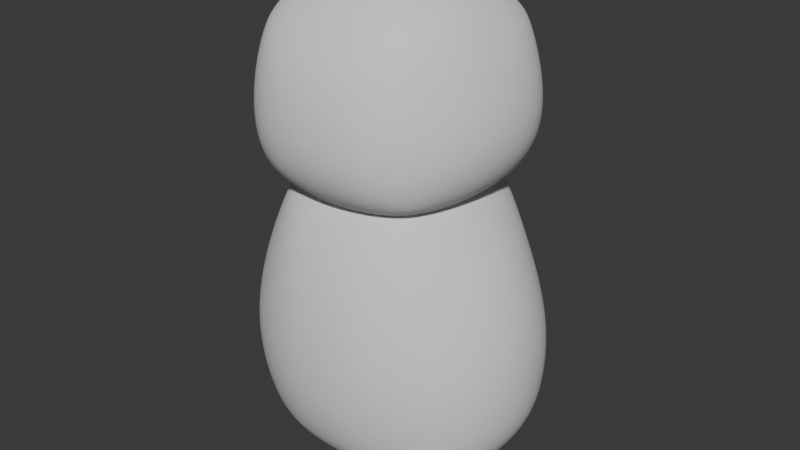 # Source: Penguin.blend  (saved by Blender 5.0.119; exported with 4.5.12 LTS)
import bpy
from mathutils import Matrix  # noqa: F401  (used for matrix-valued properties, if any)

bpy.ops.wm.read_factory_settings(use_empty=True)
scene = bpy.context.scene
scene.name = 'Scene'

# ---- collections
col_collection = bpy.data.collections.new('Collection'); scene.collection.children.link(col_collection)

# ---- world
world_world = bpy.data.worlds.new('World'); scene.world = world_world
world_world.use_nodes = True; world_world.node_tree.nodes.clear()
_N = world_world.node_tree.nodes; _L = world_world.node_tree.links
n0 = _N.new('ShaderNodeOutputWorld'); n0.name = 'World Output'; n0.location = (200, 100)
n1 = _N.new('ShaderNodeBackground'); n1.name = 'Background'; n1.location = (-200, 100)
n1.inputs[0].default_value = (0.05088, 0.05088, 0.05088, 1.0)
_L.new(n1.outputs[0], n0.inputs[0])
n0.is_active_output = True
world_world.color = (0.05088, 0.05088, 0.05088)
world_world.sun_shadow_jitter_overblur = 0.0

# ---- meshes
me_cube_002 = bpy.data.meshes.new('Cube.002')
me_cube_002.from_pydata([(-0.3681, -0.3211, -0.4693), (-0.2918, -0.3211, 0.6509), (-0.3678, 0.3212, -0.4872), (-0.2918, 0.2803, 0.6311), (-0.4264, 0.1821, -0.5318), (-0.447, 0.002301, -0.5538), (-0.4269, -0.1791, -0.5222), (-0.4293, -0.3809, -0.3113), (-0.4447, -0.415, 0.02101), (-0.3657, -0.3799, 0.4048), (-0.3328, -0.1893, 0.6951), (-0.3551, -0.01929, 0.6993), (-0.3328, 0.1486, 0.6851), (-0.3655, 0.3344, 0.4048), (-0.4447, 0.3902, 0.02101), (-0.4299, 0.3732, -0.3105), (0.0, 0.3806, -0.5429), (-0.1853, 0.3665, -0.5353), (-0.1703, 0.3233, 0.6621), (0.0, 0.3366, 0.6628), (-0.1855, -0.365, -0.5118), (0.0, -0.3802, -0.5174), (0.0, -0.3737, 0.6842), (-0.1703, -0.3631, 0.6838), (-0.5684, -0.2017, -0.3066), (-0.5891, -0.2226, 0.02101), (-0.4898, -0.2058, 0.4048), (-0.6075, -0.001669, -0.3057), (-0.6335, -0.007681, 0.02101), (-0.5329, -0.01608, 0.4048), (-0.5685, 0.197, -0.3063), (-0.589, 0.2047, 0.02101), (-0.4896, 0.1692, 0.4048), (-0.1983, 0.4792, -0.3077), (-0.2064, 0.506, 0.02101), (-0.1837, 0.4374, 0.4048), (0.0, 0.5005, -0.3046), (0.0, 0.5303, 0.02101), (0.0, 0.4607, 0.4048), (0.0, -0.512, -0.3046), (0.0, -0.5614, 0.02101), (0.0, -0.5108, 0.4048), (-0.1987, -0.4892, -0.3081), (-0.2062, -0.5367, 0.02101), (-0.1836, -0.4893, 0.4048), (-0.1903, 0.1911, -0.6279), (0.0, 0.1981, -0.6463), (-0.1933, 0.003808, -0.6561), (0.0, 0.003181, -0.6748), (-0.1903, -0.1852, -0.617), (0.0, -0.1933, -0.6347), (0.0, 0.1648, 0.777), (-0.1736, 0.1577, 0.7691), (0.0, -0.0177, 0.8018), (-0.1771, -0.0195, 0.7905), (0.0, -0.2019, 0.7876), (-0.1736, -0.1983, 0.7798), (-0.399, 0.264, -0.5089), (-0.4415, 0.09339, -0.5486), (-0.4418, -0.08925, -0.5438), (-0.3996, -0.2625, -0.4945), (-0.4001, -0.3493, -0.434), (-0.4454, -0.4053, -0.156), (-0.413, -0.4048, 0.2156), (-0.3215, -0.3483, 0.5633), (-0.3112, -0.2665, 0.6793), (-0.3489, -0.1053, 0.7), (-0.3489, 0.06566, 0.6956), (-0.3112, 0.2263, 0.6626), (-0.3214, 0.304, 0.5633), (-0.4128, 0.3675, 0.2156), (-0.4457, 0.3905, -0.1557), (-0.4004, 0.3466, -0.4335), (-0.09047, 0.377, -0.5407), (-0.289, 0.3447, -0.5142), (-0.2417, 0.3029, 0.6522), (-0.0879, 0.3332, 0.6641), (-0.2895, -0.3438, -0.4936), (-0.09051, -0.3758, -0.5158), (-0.0879, -0.372, 0.6855), (-0.2417, -0.3429, 0.6741), (-0.5901, -0.2157, -0.1554), (-0.5534, -0.2175, 0.2156), (-0.5979, -0.1024, -0.3059), (-0.6226, -0.116, 0.02101), (-0.5221, -0.1111, 0.4048), (-0.6326, -0.004269, -0.1554), (-0.5991, -0.01208, 0.2156), (-0.5979, 0.09869, -0.3058), (-0.6226, 0.1001, 0.02101), (-0.522, 0.07768, 0.4048), (-0.5902, 0.2055, -0.1554), (-0.5533, 0.1895, 0.2156), (-0.5146, -0.2968, -0.3087), (-0.5308, -0.3242, 0.02101), (-0.437, -0.2975, 0.4048), (-0.4125, -0.1947, 0.5633), (-0.4467, -0.01834, 0.5633), (-0.4124, 0.1545, 0.5633), (-0.4368, 0.2566, 0.4048), (-0.5308, 0.3032, 0.02101), (-0.515, 0.2907, -0.308), (-0.516, 0.1872, -0.4286), (-0.5483, 0.000553, -0.4272), (-0.5159, -0.1875, -0.4289), (-0.2058, 0.505, -0.1554), (-0.1971, 0.4803, 0.2156), (-0.0951, 0.4966, -0.3053), (-0.0992, 0.5256, 0.02101), (-0.09081, 0.4555, 0.4048), (0.0, 0.5283, -0.1554), (0.0, 0.5051, 0.2156), (-0.3157, 0.4376, -0.3105), (-0.3296, 0.4599, 0.02101), (-0.2782, 0.3964, 0.4048), (-0.1739, 0.3862, 0.5633), (0.0, 0.4048, 0.5633), (0.0, 0.4505, -0.4226), (-0.1898, 0.4326, -0.4365), (0.0, -0.5484, -0.1554), (0.0, -0.5488, 0.2156), (-0.09541, -0.5075, -0.3054), (-0.09899, -0.557, 0.02101), (-0.09071, -0.5073, 0.4048), (-0.206, -0.5239, -0.1554), (-0.1968, -0.5247, 0.2156), (0.0, -0.4499, 0.5633), (-0.1739, -0.4336, 0.5633), (-0.2783, -0.446, 0.4048), (-0.3294, -0.4882, 0.02101), (-0.3157, -0.4466, -0.3111), (-0.1901, -0.4358, -0.4379), (0.0, -0.4551, -0.4227), (-0.09052, 0.1954, -0.6394), (-0.1925, 0.09752, -0.6498), (0.0, 0.1008, -0.6688), (-0.09053, 0.003651, -0.6676), (-0.1924, -0.09041, -0.6448), (0.0, -0.0949, -0.6636), (-0.09045, -0.1898, -0.628), (-0.1868, 0.2834, -0.5918), (0.0, 0.2938, -0.6067), (0.0, -0.2906, -0.5873), (-0.187, -0.2791, -0.5739), (-0.3094, -0.1798, -0.5834), (-0.3184, 0.003387, -0.6205), (-0.309, 0.1849, -0.5936), (-0.08831, 0.1621, 0.7763), (0.0, 0.07388, 0.7959), (-0.1761, 0.06934, 0.7854), (-0.08875, -0.01877, 0.7996), (0.0, -0.1103, 0.8006), (-0.1761, -0.1094, 0.7902), (-0.08831, -0.2012, 0.7869), (0.0, 0.2546, 0.736), (-0.1709, 0.2449, 0.7319), (-0.254, 0.1515, 0.7459), (-0.2652, -0.01966, 0.7644), (-0.254, -0.1924, 0.7568), (-0.1709, -0.2837, 0.7499), (0.0, -0.2902, 0.7537), (-0.6222, -0.1108, -0.1554), (-0.5878, -0.1153, 0.2156), (-0.6222, 0.1019, -0.1554), (-0.5878, 0.09012, 0.2156), (-0.4716, -0.2755, -0.431), (-0.5328, -0.3159, -0.1557), (-0.4952, -0.316, 0.2156), (-0.3735, -0.2777, 0.5633), (-0.4377, -0.107, 0.5633), (-0.4377, 0.06916, 0.5633), (-0.3735, 0.2355, 0.5633), (-0.495, 0.2837, 0.2156), (-0.5331, 0.3037, -0.1555), (-0.4718, 0.2738, -0.4306), (-0.5401, 0.09506, -0.4275), (-0.54, -0.09433, -0.4277), (-0.09833, 0.5241, -0.1554), (-0.0959, 0.5, 0.2156), (-0.299, 0.3993, -0.4378), (-0.3296, 0.4597, -0.1556), (-0.3084, 0.4351, 0.2156), (-0.2535, 0.3542, 0.5633), (-0.08833, 0.4005, 0.5633), (-0.09188, 0.4469, -0.4287), (-0.09848, -0.5439, -0.1554), (-0.09562, -0.5447, 0.2156), (-0.08833, -0.4472, 0.5633), (-0.2535, -0.4004, 0.5633), (-0.3083, -0.4768, 0.2156), (-0.3297, -0.4768, -0.1558), (-0.2991, -0.4024, -0.4391), (-0.0921, -0.4506, -0.4296), (-0.09058, 0.09947, -0.6615), (-0.0905, -0.09267, -0.6564), (-0.2968, 0.2711, -0.5619), (-0.09032, 0.2905, -0.6013), (-0.0903, -0.2865, -0.5824), (-0.2974, -0.2677, -0.5459), (-0.3159, -0.08855, -0.6093), (-0.3159, 0.09482, -0.6141), (-0.08862, 0.07183, 0.7942), (-0.08862, -0.1104, 0.7989), (-0.08797, 0.2515, 0.7365), (-0.2448, 0.2334, 0.7142), (-0.2619, 0.06652, 0.7599), (-0.2619, -0.1068, 0.7647), (-0.2448, -0.2727, 0.7324), (-0.08797, -0.289, 0.7542)], [], [(24, 81, 161, 83), (81, 25, 84, 161), (161, 84, 28, 86), (83, 161, 86, 27), (25, 82, 162, 84), (82, 26, 85, 162), (162, 85, 29, 87), (84, 162, 87, 28), (27, 86, 163, 88), (86, 28, 89, 163), (163, 89, 31, 91), (88, 163, 91, 30), (28, 87, 164, 89), (87, 29, 90, 164), (164, 90, 32, 92), (89, 164, 92, 31), (0, 61, 165, 60), (61, 7, 93, 165), (165, 93, 24, 104), (60, 165, 104, 6), (7, 62, 166, 93), (62, 8, 94, 166), (166, 94, 25, 81), (93, 166, 81, 24), (8, 63, 167, 94), (63, 9, 95, 167), (167, 95, 26, 82), (94, 167, 82, 25), (9, 64, 168, 95), (64, 1, 65, 168), (168, 65, 10, 96), (95, 168, 96, 26), (26, 96, 169, 85), (96, 10, 66, 169), (169, 66, 11, 97), (85, 169, 97, 29), (29, 97, 170, 90), (97, 11, 67, 170), (170, 67, 12, 98), (90, 170, 98, 32), (32, 98, 171, 99), (98, 12, 68, 171), (171, 68, 3, 69), (99, 171, 69, 13), (31, 92, 172, 100), (92, 32, 99, 172), (172, 99, 13, 70), (100, 172, 70, 14), (30, 91, 173, 101), (91, 31, 100, 173), (173, 100, 14, 71), (101, 173, 71, 15), (4, 102, 174, 57), (102, 30, 101, 174), (174, 101, 15, 72), (57, 174, 72, 2), (5, 103, 175, 58), (103, 27, 88, 175), (175, 88, 30, 102), (58, 175, 102, 4), (6, 104, 176, 59), (104, 24, 83, 176), (176, 83, 27, 103), (59, 176, 103, 5), (33, 105, 177, 107), (105, 34, 108, 177), (177, 108, 37, 110), (107, 177, 110, 36), (34, 106, 178, 108), (106, 35, 109, 178), (178, 109, 38, 111), (108, 178, 111, 37), (2, 72, 179, 74), (72, 15, 112, 179), (179, 112, 33, 118), (74, 179, 118, 17), (15, 71, 180, 112), (71, 14, 113, 180), (180, 113, 34, 105), (112, 180, 105, 33), (14, 70, 181, 113), (70, 13, 114, 181), (181, 114, 35, 106), (113, 181, 106, 34), (13, 69, 182, 114), (69, 3, 75, 182), (182, 75, 18, 115), (114, 182, 115, 35), (35, 115, 183, 109), (115, 18, 76, 183), (183, 76, 19, 116), (109, 183, 116, 38), (17, 118, 184, 73), (118, 33, 107, 184), (184, 107, 36, 117), (73, 184, 117, 16), (39, 119, 185, 121), (119, 40, 122, 185), (185, 122, 43, 124), (121, 185, 124, 42), (40, 120, 186, 122), (120, 41, 123, 186), (186, 123, 44, 125), (122, 186, 125, 43), (41, 126, 187, 123), (126, 22, 79, 187), (187, 79, 23, 127), (123, 187, 127, 44), (44, 127, 188, 128), (127, 23, 80, 188), (188, 80, 1, 64), (128, 188, 64, 9), (43, 125, 189, 129), (125, 44, 128, 189), (189, 128, 9, 63), (129, 189, 63, 8), (42, 124, 190, 130), (124, 43, 129, 190), (190, 129, 8, 62), (130, 190, 62, 7), (20, 131, 191, 77), (131, 42, 130, 191), (191, 130, 7, 61), (77, 191, 61, 0), (21, 132, 192, 78), (132, 39, 121, 192), (192, 121, 42, 131), (78, 192, 131, 20), (45, 133, 193, 134), (133, 46, 135, 193), (193, 135, 48, 136), (134, 193, 136, 47), (47, 136, 194, 137), (136, 48, 138, 194), (194, 138, 50, 139), (137, 194, 139, 49), (2, 74, 195, 57), (74, 17, 140, 195), (195, 140, 45, 146), (57, 195, 146, 4), (17, 73, 196, 140), (73, 16, 141, 196), (196, 141, 46, 133), (140, 196, 133, 45), (49, 139, 197, 143), (139, 50, 142, 197), (197, 142, 21, 78), (143, 197, 78, 20), (6, 144, 198, 60), (144, 49, 143, 198), (198, 143, 20, 77), (60, 198, 77, 0), (5, 145, 199, 59), (145, 47, 137, 199), (199, 137, 49, 144), (59, 199, 144, 6), (4, 146, 200, 58), (146, 45, 134, 200), (200, 134, 47, 145), (58, 200, 145, 5), (51, 147, 201, 148), (147, 52, 149, 201), (201, 149, 54, 150), (148, 201, 150, 53), (53, 150, 202, 151), (150, 54, 152, 202), (202, 152, 56, 153), (151, 202, 153, 55), (19, 76, 203, 154), (76, 18, 155, 203), (203, 155, 52, 147), (154, 203, 147, 51), (18, 75, 204, 155), (75, 3, 68, 204), (204, 68, 12, 156), (155, 204, 156, 52), (52, 156, 205, 149), (156, 12, 67, 205), (205, 67, 11, 157), (149, 205, 157, 54), (54, 157, 206, 152), (157, 11, 66, 206), (206, 66, 10, 158), (152, 206, 158, 56), (56, 158, 207, 159), (158, 10, 65, 207), (207, 65, 1, 80), (159, 207, 80, 23), (55, 153, 208, 160), (153, 56, 159, 208), (208, 159, 23, 79), (160, 208, 79, 22)])
me_cube_002.polygons.foreach_set('use_smooth', [True] * 192)
_uv = me_cube_002.uv_layers.new(name='UVMap')
_uv.uv.foreach_set('vector', [0.4375, 0.0625, 0.4688, 0.0625, 0.4688, 0.09375, 0.4375, 0.09375, 0.4688, 0.0625, 0.5, 0.0625, 0.5, 0.09375, 0.4688, 0.09375, 0.4688, 0.09375, 0.5, 0.09375, 0.5, 0.125, 0.4688, 0.125, 0.4375, 0.09375, 0.4688, 0.09375, 0.4688, 0.125, 0.4375, 0.125, 0.5, 0.0625, 0.5313, 0.0625, 0.5313, 0.09375, 0.5, 0.09375, 0.5313, 0.0625, 0.5625, 0.0625, 0.5625, 0.09375, 0.5313, 0.09375, 0.5313, 0.09375, 0.5625, 0.09375, 0.5625, 0.125, 0.5313, 0.125, 0.5, 0.09375, 0.5313, 0.09375, 0.5313, 0.125, 0.5, 0.125, 0.4375, 0.125, 0.4688, 0.125, 0.4688, 0.1563, 0.4375, 0.1563, 0.4688, 0.125, 0.5, 0.125, 0.5, 0.1563, 0.4688, 0.1563, 0.4688, 0.1563, 0.5, 0.1563, 0.5, 0.1875, 0.4688, 0.1875, 0.4375, 0.1563, 0.4688, 0.1563, 0.4688, 0.1875, 0.4375, 0.1875, 0.5, 0.125, 0.5313, 0.125, 0.5313, 0.1563, 0.5, 0.1563, 0.5313, 0.125, 0.5625, 0.125, 0.5625, 0.1563, 0.5313, 0.1563, 0.5313, 0.1563, 0.5625, 0.1563, 0.5625, 0.1875, 0.5313, 0.1875, 0.5, 0.1563, 0.5313, 0.1563, 0.5313, 0.1875, 0.5, 0.1875, 0.375, 0.0, 0.4063, 0.0, 0.4063, 0.03125, 0.375, 0.03125, 0.4063, 0.0, 0.4375, 0.0, 0.4375, 0.03125, 0.4063, 0.03125, 0.4063, 0.03125, 0.4375, 0.03125, 0.4375, 0.0625, 0.4063, 0.0625, 0.375, 0.03125, 0.4063, 0.03125, 0.4063, 0.0625, 0.375, 0.0625, 0.4375, 0.0, 0.4688, 0.0, 0.4688, 0.03125, 0.4375, 0.03125, 0.4688, 0.0, 0.5, 0.0, 0.5, 0.03125, 0.4688, 0.03125, 0.4688, 0.03125, 0.5, 0.03125, 0.5, 0.0625, 0.4688, 0.0625, 0.4375, 0.03125, 0.4688, 0.03125, 0.4688, 0.0625, 0.4375, 0.0625, 0.5, 0.0, 0.5313, 0.0, 0.5313, 0.03125, 0.5, 0.03125, 0.5313, 0.0, 0.5625, 0.0, 0.5625, 0.03125, 0.5313, 0.03125, 0.5313, 0.03125, 0.5625, 0.03125, 0.5625, 0.0625, 0.5313, 0.0625, 0.5, 0.03125, 0.5313, 0.03125, 0.5313, 0.0625, 0.5, 0.0625, 0.5625, 0.0, 0.5938, 0.0, 0.5938, 0.03125, 0.5625, 0.03125, 0.5938, 0.0, 0.625, 0.0, 0.625, 0.03125, 0.5938, 0.03125, 0.5938, 0.03125, 0.625, 0.03125, 0.625, 0.0625, 0.5938, 0.0625, 0.5625, 0.03125, 0.5938, 0.03125, 0.5938, 0.0625, 0.5625, 0.0625, 0.5625, 0.0625, 0.5938, 0.0625, 0.5938, 0.09375, 0.5625, 0.09375, 0.5938, 0.0625, 0.625, 0.0625, 0.625, 0.09375, 0.5938, 0.09375, 0.5938, 0.09375, 0.625, 0.09375, 0.625, 0.125, 0.5938, 0.125, 0.5625, 0.09375, 0.5938, 0.09375, 0.5938, 0.125, 0.5625, 0.125, 0.5625, 0.125, 0.5938, 0.125, 0.5938, 0.1563, 0.5625, 0.1563, 0.5938, 0.125, 0.625, 0.125, 0.625, 0.1563, 0.5938, 0.1563, 0.5938, 0.1563, 0.625, 0.1563, 0.625, 0.1875, 0.5938, 0.1875, 0.5625, 0.1563, 0.5938, 0.1563, 0.5938, 0.1875, 0.5625, 0.1875, 0.5625, 0.1875, 0.5938, 0.1875, 0.5938, 0.2188, 0.5625, 0.2188, 0.5938, 0.1875, 0.625, 0.1875, 0.625, 0.2188, 0.5938, 0.2188, 0.5938, 0.2188, 0.625, 0.2188, 0.625, 0.25, 0.5938, 0.25, 0.5625, 0.2188, 0.5938, 0.2188, 0.5938, 0.25, 0.5625, 0.25, 0.5, 0.1875, 0.5313, 0.1875, 0.5313, 0.2188, 0.5, 0.2188, 0.5313, 0.1875, 0.5625, 0.1875, 0.5625, 0.2188, 0.5313, 0.2188, 0.5313, 0.2188, 0.5625, 0.2188, 0.5625, 0.25, 0.5313, 0.25, 0.5, 0.2188, 0.5313, 0.2188, 0.5313, 0.25, 0.5, 0.25, 0.4375, 0.1875, 0.4688, 0.1875, 0.4688, 0.2188, 0.4375, 0.2188, 0.4688, 0.1875, 0.5, 0.1875, 0.5, 0.2188, 0.4688, 0.2188, 0.4688, 0.2188, 0.5, 0.2188, 0.5, 0.25, 0.4688, 0.25, 0.4375, 0.2188, 0.4688, 0.2188, 0.4688, 0.25, 0.4375, 0.25, 0.375, 0.1875, 0.4063, 0.1875, 0.4063, 0.2188, 0.375, 0.2188, 0.4063, 0.1875, 0.4375, 0.1875, 0.4375, 0.2188, 0.4063, 0.2188, 0.4063, 0.2188, 0.4375, 0.2188, 0.4375, 0.25, 0.4063, 0.25, 0.375, 0.2188, 0.4063, 0.2188, 0.4063, 0.25, 0.375, 0.25, 0.375, 0.125, 0.4063, 0.125, 0.4063, 0.1563, 0.375, 0.1563, 0.4063, 0.125, 0.4375, 0.125, 0.4375, 0.1563, 0.4063, 0.1563, 0.4063, 0.1563, 0.4375, 0.1563, 0.4375, 0.1875, 0.4063, 0.1875, 0.375, 0.1563, 0.4063, 0.1563, 0.4063, 0.1875, 0.375, 0.1875, 0.375, 0.0625, 0.4063, 0.0625, 0.4063, 0.09375, 0.375, 0.09375, 0.4063, 0.0625, 0.4375, 0.0625, 0.4375, 0.09375, 0.4063, 0.09375, 0.4063, 0.09375, 0.4375, 0.09375, 0.4375, 0.125, 0.4063, 0.125, 0.375, 0.09375, 0.4063, 0.09375, 0.4063, 0.125, 0.375, 0.125, 0.4375, 0.3125, 0.4688, 0.3125, 0.4688, 0.3438, 0.4375, 0.3438, 0.4688, 0.3125, 0.5, 0.3125, 0.5, 0.3438, 0.4688, 0.3438, 0.4688, 0.3438, 0.5, 0.3438, 0.5, 0.375, 0.4688, 0.375, 0.4375, 0.3438, 0.4688, 0.3438, 0.4688, 0.375, 0.4375, 0.375, 0.5, 0.3125, 0.5313, 0.3125, 0.5313, 0.3438, 0.5, 0.3438, 0.5313, 0.3125, 0.5625, 0.3125, 0.5625, 0.3438, 0.5313, 0.3438, 0.5313, 0.3438, 0.5625, 0.3438, 0.5625, 0.375, 0.5313, 0.375, 0.5, 0.3438, 0.5313, 0.3438, 0.5313, 0.375, 0.5, 0.375, 0.375, 0.25, 0.4063, 0.25, 0.4063, 0.2813, 0.375, 0.2813, 0.4063, 0.25, 0.4375, 0.25, 0.4375, 0.2813, 0.4063, 0.2813, 0.4063, 0.2813, 0.4375, 0.2813, 0.4375, 0.3125, 0.4063, 0.3125, 0.375, 0.2813, 0.4063, 0.2813, 0.4063, 0.3125, 0.375, 0.3125, 0.4375, 0.25, 0.4688, 0.25, 0.4688, 0.2813, 0.4375, 0.2813, 0.4688, 0.25, 0.5, 0.25, 0.5, 0.2813, 0.4688, 0.2813, 0.4688, 0.2813, 0.5, 0.2813, 0.5, 0.3125, 0.4688, 0.3125, 0.4375, 0.2813, 0.4688, 0.2813, 0.4688, 0.3125, 0.4375, 0.3125, 0.5, 0.25, 0.5313, 0.25, 0.5313, 0.2813, 0.5, 0.2813, 0.5313, 0.25, 0.5625, 0.25, 0.5625, 0.2813, 0.5313, 0.2813, 0.5313, 0.2813, 0.5625, 0.2813, 0.5625, 0.3125, 0.5313, 0.3125, 0.5, 0.2813, 0.5313, 0.2813, 0.5313, 0.3125, 0.5, 0.3125, 0.5625, 0.25, 0.5938, 0.25, 0.5938, 0.2813, 0.5625, 0.2813, 0.5938, 0.25, 0.625, 0.25, 0.625, 0.2813, 0.5938, 0.2813, 0.5938, 0.2813, 0.625, 0.2813, 0.625, 0.3125, 0.5938, 0.3125, 0.5625, 0.2813, 0.5938, 0.2813, 0.5938, 0.3125, 0.5625, 0.3125, 0.5625, 0.3125, 0.5938, 0.3125, 0.5938, 0.3438, 0.5625, 0.3438, 0.5938, 0.3125, 0.625, 0.3125, 0.625, 0.3438, 0.5938, 0.3438, 0.5938, 0.3438, 0.625, 0.3438, 0.625, 0.375, 0.5938, 0.375, 0.5625, 0.3438, 0.5938, 0.3438, 0.5938, 0.375, 0.5625, 0.375, 0.375, 0.3125, 0.4063, 0.3125, 0.4063, 0.3438, 0.375, 0.3438, 0.4063, 0.3125, 0.4375, 0.3125, 0.4375, 0.3438, 0.4063, 0.3438, 0.4063, 0.3438, 0.4375, 0.3438, 0.4375, 0.375, 0.4063, 0.375, 0.375, 0.3438, 0.4063, 0.3438, 0.4063, 0.375, 0.375, 0.375, 0.4375, 0.875, 0.4688, 0.875, 0.4688, 0.9063, 0.4375, 0.9063, 0.4688, 0.875, 0.5, 0.875, 0.5, 0.9063, 0.4688, 0.9063, 0.4688, 0.9063, 0.5, 0.9063, 0.5, 0.9375, 0.4688, 0.9375, 0.4375, 0.9063, 0.4688, 0.9063, 0.4688, 0.9375, 0.4375, 0.9375, 0.5, 0.875, 0.5313, 0.875, 0.5313, 0.9063, 0.5, 0.9063, 0.5313, 0.875, 0.5625, 0.875, 0.5625, 0.9063, 0.5313, 0.9063, 0.5313, 0.9063, 0.5625, 0.9063, 0.5625, 0.9375, 0.5313, 0.9375, 0.5, 0.9063, 0.5313, 0.9063, 0.5313, 0.9375, 0.5, 0.9375, 0.5625, 0.875, 0.5938, 0.875, 0.5938, 0.9063, 0.5625, 0.9063, 0.5938, 0.875, 0.625, 0.875, 0.625, 0.9063, 0.5938, 0.9063, 0.5938, 0.9063, 0.625, 0.9063, 0.625, 0.9375, 0.5938, 0.9375, 0.5625, 0.9063, 0.5938, 0.9063, 0.5938, 0.9375, 0.5625, 0.9375, 0.5625, 0.9375, 0.5938, 0.9375, 0.5938, 0.9688, 0.5625, 0.9688, 0.5938, 0.9375, 0.625, 0.9375, 0.625, 0.9688, 0.5938, 0.9688, 0.5938, 0.9688, 0.625, 0.9688, 0.625, 1.0, 0.5938, 1.0, 0.5625, 0.9688, 0.5938, 0.9688, 0.5938, 1.0, 0.5625, 1.0, 0.5, 0.9375, 0.5313, 0.9375, 0.5313, 0.9688, 0.5, 0.9688, 0.5313, 0.9375, 0.5625, 0.9375, 0.5625, 0.9688, 0.5313, 0.9688, 0.5313, 0.9688, 0.5625, 0.9688, 0.5625, 1.0, 0.5313, 1.0, 0.5, 0.9688, 0.5313, 0.9688, 0.5313, 1.0, 0.5, 1.0, 0.4375, 0.9375, 0.4688, 0.9375, 0.4688, 0.9688, 0.4375, 0.9688, 0.4688, 0.9375, 0.5, 0.9375, 0.5, 0.9688, 0.4688, 0.9688, 0.4688, 0.9688, 0.5, 0.9688, 0.5, 1.0, 0.4688, 1.0, 0.4375, 0.9688, 0.4688, 0.9688, 0.4688, 1.0, 0.4375, 1.0, 0.375, 0.9375, 0.4063, 0.9375, 0.4063, 0.9688, 0.375, 0.9688, 0.4063, 0.9375, 0.4375, 0.9375, 0.4375, 0.9688, 0.4063, 0.9688, 0.4063, 0.9688, 0.4375, 0.9688, 0.4375, 1.0, 0.4063, 1.0, 0.375, 0.9688, 0.4063, 0.9688, 0.4063, 1.0, 0.375, 1.0, 0.375, 0.875, 0.4063, 0.875, 0.4063, 0.9063, 0.375, 0.9063, 0.4063, 0.875, 0.4375, 0.875, 0.4375, 0.9063, 0.4063, 0.9063, 0.4063, 0.9063, 0.4375, 0.9063, 0.4375, 0.9375, 0.4063, 0.9375, 0.375, 0.9063, 0.4063, 0.9063, 0.4063, 0.9375, 0.375, 0.9375, 0.1875, 0.5625, 0.2188, 0.5625, 0.2188, 0.5937, 0.1875, 0.5938, 0.2188, 0.5625, 0.25, 0.5625, 0.25, 0.5938, 0.2188, 0.5937, 0.2188, 0.5937, 0.25, 0.5938, 0.25, 0.625, 0.2188, 0.625, 0.1875, 0.5938, 0.2188, 0.5937, 0.2188, 0.625, 0.1875, 0.625, 0.1875, 0.625, 0.2188, 0.625, 0.2188, 0.6562, 0.1875, 0.6562, 0.2188, 0.625, 0.25, 0.625, 0.25, 0.6563, 0.2188, 0.6562, 0.2188, 0.6562, 0.25, 0.6563, 0.25, 0.6875, 0.2188, 0.6875, 0.1875, 0.6562, 0.2188, 0.6562, 0.2188, 0.6875, 0.1875, 0.6875, 0.125, 0.5, 0.1563, 0.5, 0.1563, 0.5313, 0.125, 0.5313, 0.1563, 0.5, 0.1875, 0.5, 0.1875, 0.5313, 0.1563, 0.5313, 0.1563, 0.5313, 0.1875, 0.5313, 0.1875, 0.5625, 0.1563, 0.5625, 0.125, 0.5313, 0.1563, 0.5313, 0.1563, 0.5625, 0.125, 0.5625, 0.1875, 0.5, 0.2188, 0.5, 0.2188, 0.5313, 0.1875, 0.5313, 0.2188, 0.5, 0.25, 0.5, 0.25, 0.5313, 0.2188, 0.5313, 0.2188, 0.5313, 0.25, 0.5313, 0.25, 0.5625, 0.2188, 0.5625, 0.1875, 0.5313, 0.2188, 0.5313, 0.2188, 0.5625, 0.1875, 0.5625, 0.1875, 0.6875, 0.2188, 0.6875, 0.2188, 0.7188, 0.1875, 0.7188, 0.2188, 0.6875, 0.25, 0.6875, 0.25, 0.7188, 0.2188, 0.7188, 0.2188, 0.7188, 0.25, 0.7188, 0.25, 0.75, 0.2188, 0.75, 0.1875, 0.7188, 0.2188, 0.7188, 0.2188, 0.75, 0.1875, 0.75, 0.125, 0.6875, 0.1563, 0.6875, 0.1563, 0.7188, 0.125, 0.7188, 0.1563, 0.6875, 0.1875, 0.6875, 0.1875, 0.7188, 0.1563, 0.7188, 0.1563, 0.7188, 0.1875, 0.7188, 0.1875, 0.75, 0.1563, 0.75, 0.125, 0.7188, 0.1563, 0.7188, 0.1563, 0.75, 0.125, 0.75, 0.125, 0.625, 0.1563, 0.625, 0.1563, 0.6563, 0.125, 0.6563, 0.1563, 0.625, 0.1875, 0.625, 0.1875, 0.6562, 0.1563, 0.6563, 0.1563, 0.6563, 0.1875, 0.6562, 0.1875, 0.6875, 0.1563, 0.6875, 0.125, 0.6563, 0.1563, 0.6563, 0.1563, 0.6875, 0.125, 0.6875, 0.125, 0.5625, 0.1563, 0.5625, 0.1563, 0.5938, 0.125, 0.5938, 0.1563, 0.5625, 0.1875, 0.5625, 0.1875, 0.5938, 0.1563, 0.5938, 0.1563, 0.5938, 0.1875, 0.5938, 0.1875, 0.625, 0.1563, 0.625, 0.125, 0.5938, 0.1563, 0.5938, 0.1563, 0.625, 0.125, 0.625, 0.75, 0.5625, 0.7813, 0.5625, 0.7813, 0.5938, 0.75, 0.5938, 0.7813, 0.5625, 0.8125, 0.5625, 0.8125, 0.5938, 0.7813, 0.5938, 0.7813, 0.5938, 0.8125, 0.5938, 0.8125, 0.625, 0.7813, 0.625, 0.75, 0.5938, 0.7813, 0.5938, 0.7813, 0.625, 0.75, 0.625, 0.75, 0.625, 0.7813, 0.625, 0.7813, 0.6562, 0.75, 0.6563, 0.7813, 0.625, 0.8125, 0.625, 0.8125, 0.6562, 0.7813, 0.6562, 0.7813, 0.6562, 0.8125, 0.6562, 0.8125, 0.6875, 0.7813, 0.6875, 0.75, 0.6563, 0.7813, 0.6562, 0.7813, 0.6875, 0.75, 0.6875, 0.75, 0.5, 0.7813, 0.5, 0.7813, 0.5313, 0.75, 0.5313, 0.7813, 0.5, 0.8125, 0.5, 0.8125, 0.5313, 0.7813, 0.5313, 0.7813, 0.5313, 0.8125, 0.5313, 0.8125, 0.5625, 0.7813, 0.5625, 0.75, 0.5313, 0.7813, 0.5313, 0.7813, 0.5625, 0.75, 0.5625, 0.8125, 0.5, 0.8438, 0.5, 0.8438, 0.5313, 0.8125, 0.5313, 0.8438, 0.5, 0.875, 0.5, 0.875, 0.5313, 0.8438, 0.5313, 0.8438, 0.5313, 0.875, 0.5313, 0.875, 0.5625, 0.8438, 0.5625, 0.8125, 0.5313, 0.8438, 0.5313, 0.8438, 0.5625, 0.8125, 0.5625, 0.8125, 0.5625, 0.8438, 0.5625, 0.8438, 0.5938, 0.8125, 0.5938, 0.8438, 0.5625, 0.875, 0.5625, 0.875, 0.5938, 0.8438, 0.5938, 0.8438, 0.5938, 0.875, 0.5938, 0.875, 0.625, 0.8438, 0.625, 0.8125, 0.5938, 0.8438, 0.5938, 0.8438, 0.625, 0.8125, 0.625, 0.8125, 0.625, 0.8438, 0.625, 0.8438, 0.6563, 0.8125, 0.6562, 0.8438, 0.625, 0.875, 0.625, 0.875, 0.6563, 0.8438, 0.6563, 0.8438, 0.6563, 0.875, 0.6563, 0.875, 0.6875, 0.8438, 0.6875, 0.8125, 0.6562, 0.8438, 0.6563, 0.8438, 0.6875, 0.8125, 0.6875, 0.8125, 0.6875, 0.8438, 0.6875, 0.8438, 0.7188, 0.8125, 0.7188, 0.8438, 0.6875, 0.875, 0.6875, 0.875, 0.7188, 0.8438, 0.7188, 0.8438, 0.7188, 0.875, 0.7188, 0.875, 0.75, 0.8438, 0.75, 0.8125, 0.7188, 0.8438, 0.7188, 0.8438, 0.75, 0.8125, 0.75, 0.75, 0.6875, 0.7813, 0.6875, 0.7813, 0.7188, 0.75, 0.7188, 0.7813, 0.6875, 0.8125, 0.6875, 0.8125, 0.7188, 0.7813, 0.7188, 0.7813, 0.7188, 0.8125, 0.7188, 0.8125, 0.75, 0.7813, 0.75, 0.75, 0.7188, 0.7813, 0.7188, 0.7813, 0.75, 0.75, 0.75])
me_cube_002.update()
me_cube_003 = bpy.data.meshes.new('Cube.003')
me_cube_003.from_pydata([(-0.5265, -0.5878, -0.4577), (-0.4988, -0.5583, 0.505), (-0.5275, 0.4838, -0.4349), (-0.4997, 0.4801, 0.4903), (-0.6, 0.2873, -0.4823), (-0.6299, -0.01912, -0.507), (-0.5997, -0.353, -0.4959), (-0.5891, -0.6491, -0.2857), (-0.6045, -0.6602, -0.003704), (-0.5597, -0.6273, 0.3046), (-0.5656, -0.336, 0.5749), (-0.5933, -0.01572, 0.5922), (-0.5662, 0.2857, 0.5563), (-0.5604, 0.5439, 0.3046), (-0.605, 0.573, -0.002115), (-0.5898, 0.5455, -0.2746), (0.0, 0.5607, -0.5176), (-0.3114, 0.5425, -0.4876), (-0.3047, 0.5375, 0.5458), (0.0, 0.5556, 0.5769), (-0.3111, -0.6581, -0.5046), (0.0, -0.6746, -0.5326), (0.0, -0.6391, 0.5904), (-0.3048, -0.6231, 0.5606), (-0.757, -0.3565, -0.2833), (-0.7888, -0.3579, -0.0006688), (-0.7168, -0.3494, 0.3046), (-0.8087, -0.01338, -0.2834), (-0.8447, -0.009703, 0.0001089), (-0.765, -0.0137, 0.3046), (-0.7575, 0.3033, -0.2789), (-0.7887, 0.3161, -0.0002613), (-0.7163, 0.3025, 0.3046), (-0.3174, 0.6791, -0.282), (-0.3198, 0.7205, -0.002821), (-0.3116, 0.6777, 0.3046), (0.0, 0.7123, -0.2876), (0.0, 0.7585, -0.002884), (0.0, 0.7114, 0.3046), (0.0, -0.8501, -0.2925), (0.0, -0.8827, -0.00326), (0.0, -0.8196, 0.3046), (-0.3173, -0.8132, -0.2891), (-0.3199, -0.8392, -0.00372), (-0.3117, -0.7831, 0.3046), (-0.3209, 0.2998, -0.5967), (0.0, 0.3054, -0.6414), (-0.326, -0.02041, -0.6328), (0.0, -0.01831, -0.6793), (-0.3209, -0.3672, -0.6067), (0.0, -0.3685, -0.6498), (0.0, 0.3034, 0.746), (-0.312, 0.2977, 0.6944), (0.0, -0.01126, 0.8067), (-0.3173, -0.01442, 0.7495), (0.0, -0.3477, 0.7687), (-0.3121, -0.3474, 0.7174), (-0.5642, 0.4072, -0.4583), (-0.6224, 0.1424, -0.4991), (-0.6223, -0.1888, -0.5056), (-0.5634, -0.4953, -0.4791), (-0.5592, -0.6213, -0.3928), (-0.605, -0.6612, -0.1527), (-0.5867, -0.6493, 0.1514), (-0.5285, -0.5935, 0.4405), (-0.5329, -0.4706, 0.5423), (-0.5857, -0.1795, 0.5914), (-0.5861, 0.1425, 0.5799), (-0.5335, 0.4042, 0.5237), (-0.5296, 0.5119, 0.4406), (-0.5867, 0.5652, 0.1513), (-0.6057, 0.5659, -0.1478), (-0.5602, 0.5148, -0.3737), (-0.1604, 0.5559, -0.5054), (-0.4416, 0.5147, -0.4611), (-0.4228, 0.5103, 0.5176), (-0.1603, 0.5508, 0.5657), (-0.4409, -0.626, -0.4827), (-0.1604, -0.6719, -0.5203), (-0.1603, -0.6362, 0.5798), (-0.4221, -0.5931, 0.5328), (-0.7885, -0.3583, -0.1482), (-0.7608, -0.3552, 0.1549), (-0.7962, -0.1859, -0.2835), (-0.8311, -0.1847, 1.401e-05), (-0.7529, -0.1838, 0.3046), (-0.8443, -0.01067, -0.1471), (-0.8141, -0.01125, 0.1556), (-0.7964, 0.1517, -0.2818), (-0.8311, 0.1592, 8.888e-05), (-0.7527, 0.1508, 0.3046), (-0.7887, 0.3124, -0.1468), (-0.7606, 0.312, 0.1545), (-0.6877, -0.5147, -0.2841), (-0.7128, -0.5199, -0.00225), (-0.652, -0.5004, 0.3046), (-0.6556, -0.3408, 0.443), (-0.6956, -0.01524, 0.4434), (-0.6552, 0.2914, 0.4428), (-0.6523, 0.435, 0.3046), (-0.7132, 0.4558, -0.001156), (-0.6888, 0.4362, -0.2757), (-0.6952, 0.2926, -0.3914), (-0.7375, -0.01654, -0.4055), (-0.6947, -0.3531, -0.4012), (-0.32, 0.7105, -0.1494), (-0.3167, 0.7102, 0.1515), (-0.161, 0.7033, -0.2853), (-0.1613, 0.748, -0.002876), (-0.1603, 0.7022, 0.3046), (0.0, 0.7474, -0.1502), (0.0, 0.7475, 0.1523), (-0.4635, 0.627, -0.2776), (-0.471, 0.6623, -0.002638), (-0.4457, 0.6254, 0.3046), (-0.3066, 0.6205, 0.4402), (0.0, 0.6471, 0.4414), (0.0, 0.6503, -0.4132), (-0.3132, 0.6239, -0.3963), (0.0, -0.8809, -0.1517), (0.0, -0.8636, 0.1525), (-0.161, -0.8414, -0.2908), (-0.1613, -0.8716, -0.003441), (-0.1603, -0.8105, 0.3046), (-0.32, -0.8388, -0.1524), (-0.3168, -0.8217, 0.1517), (0.0, -0.7451, 0.4414), (-0.3067, -0.7181, 0.4407), (-0.446, -0.7226, 0.3046), (-0.4711, -0.7686, -0.004036), (-0.4631, -0.7497, -0.2874), (-0.3129, -0.7541, -0.4094), (0.0, -0.7815, -0.424), (-0.1621, 0.304, -0.6241), (-0.3248, 0.1467, -0.6227), (0.0, 0.1498, -0.6693), (-0.1627, -0.01958, -0.6617), (-0.3248, -0.1951, -0.6275), (0.0, -0.1938, -0.6731), (-0.1622, -0.3697, -0.6327), (-0.3151, 0.4333, -0.5532), (0.0, 0.4442, -0.5927), (0.0, -0.5331, -0.6059), (-0.3149, -0.5257, -0.5683), (-0.4711, -0.3596, -0.5632), (-0.4872, -0.02037, -0.5825), (-0.4712, 0.2918, -0.5504), (-0.1613, 0.3019, 0.7279), (0.0, 0.1517, 0.7884), (-0.3158, 0.148, 0.7323), (-0.162, -0.01296, 0.7865), (0.0, -0.1805, 0.8028), (-0.3158, -0.1829, 0.7468), (-0.1613, -0.3494, 0.7508), (0.0, 0.4396, 0.676), (-0.3074, 0.4289, 0.6331), (-0.4487, 0.2899, 0.6388), (-0.4624, -0.01539, 0.6865), (-0.4481, -0.3405, 0.6609), (-0.3075, -0.4972, 0.6551), (0.0, -0.5039, 0.6969), (-0.8307, -0.1852, -0.1472), (-0.801, -0.1847, 0.1555), (-0.8309, 0.157, -0.1469), (-0.8009, 0.1564, 0.1553), (-0.6394, -0.5022, -0.3956), (-0.7127, -0.5208, -0.1506), (-0.6886, -0.5134, 0.153), (-0.6037, -0.4818, 0.4423), (-0.6853, -0.1812, 0.4434), (-0.6851, 0.1452, 0.4432), (-0.604, 0.4156, 0.4421), (-0.6889, 0.45, 0.1529), (-0.7136, 0.4505, -0.1471), (-0.6402, 0.4177, -0.3797), (-0.7272, 0.1458, -0.4008), (-0.727, -0.1868, -0.4052), (-0.1614, 0.7373, -0.1499), (-0.1609, 0.7372, 0.152), (-0.4496, 0.5821, -0.3826), (-0.4716, 0.6536, -0.1487), (-0.4613, 0.653, 0.1511), (-0.4301, 0.5788, 0.4394), (-0.1599, 0.6399, 0.4413), (-0.1605, 0.6433, -0.4062), (-0.1613, -0.8704, -0.1519), (-0.1609, -0.8529, 0.1522), (-0.1598, -0.7388, 0.4414), (-0.4297, -0.6708, 0.4398), (-0.4616, -0.7538, 0.1512), (-0.4715, -0.769, -0.153), (-0.4489, -0.7039, -0.3998), (-0.1605, -0.7756, -0.4173), (-0.1626, 0.1487, -0.6516), (-0.1626, -0.1953, -0.6557), (-0.4534, 0.4175, -0.5145), (-0.1612, 0.4415, -0.577), (-0.1612, -0.5328, -0.5902), (-0.4529, -0.5088, -0.5338), (-0.4832, -0.1922, -0.5791), (-0.4832, 0.1436, -0.5729), (-0.1617, 0.1504, 0.7686), (-0.1618, -0.1825, 0.7831), (-0.1608, 0.4368, 0.6608), (-0.4333, 0.4137, 0.5886), (-0.4586, 0.1444, 0.6709), (-0.4582, -0.1809, 0.6847), (-0.4326, -0.4815, 0.6102), (-0.1608, -0.5038, 0.6824)], [], [(24, 81, 161, 83), (81, 25, 84, 161), (161, 84, 28, 86), (83, 161, 86, 27), (25, 82, 162, 84), (82, 26, 85, 162), (162, 85, 29, 87), (84, 162, 87, 28), (27, 86, 163, 88), (86, 28, 89, 163), (163, 89, 31, 91), (88, 163, 91, 30), (28, 87, 164, 89), (87, 29, 90, 164), (164, 90, 32, 92), (89, 164, 92, 31), (0, 61, 165, 60), (61, 7, 93, 165), (165, 93, 24, 104), (60, 165, 104, 6), (7, 62, 166, 93), (62, 8, 94, 166), (166, 94, 25, 81), (93, 166, 81, 24), (8, 63, 167, 94), (63, 9, 95, 167), (167, 95, 26, 82), (94, 167, 82, 25), (9, 64, 168, 95), (64, 1, 65, 168), (168, 65, 10, 96), (95, 168, 96, 26), (26, 96, 169, 85), (96, 10, 66, 169), (169, 66, 11, 97), (85, 169, 97, 29), (29, 97, 170, 90), (97, 11, 67, 170), (170, 67, 12, 98), (90, 170, 98, 32), (32, 98, 171, 99), (98, 12, 68, 171), (171, 68, 3, 69), (99, 171, 69, 13), (31, 92, 172, 100), (92, 32, 99, 172), (172, 99, 13, 70), (100, 172, 70, 14), (30, 91, 173, 101), (91, 31, 100, 173), (173, 100, 14, 71), (101, 173, 71, 15), (4, 102, 174, 57), (102, 30, 101, 174), (174, 101, 15, 72), (57, 174, 72, 2), (5, 103, 175, 58), (103, 27, 88, 175), (175, 88, 30, 102), (58, 175, 102, 4), (6, 104, 176, 59), (104, 24, 83, 176), (176, 83, 27, 103), (59, 176, 103, 5), (33, 105, 177, 107), (105, 34, 108, 177), (177, 108, 37, 110), (107, 177, 110, 36), (34, 106, 178, 108), (106, 35, 109, 178), (178, 109, 38, 111), (108, 178, 111, 37), (2, 72, 179, 74), (72, 15, 112, 179), (179, 112, 33, 118), (74, 179, 118, 17), (15, 71, 180, 112), (71, 14, 113, 180), (180, 113, 34, 105), (112, 180, 105, 33), (14, 70, 181, 113), (70, 13, 114, 181), (181, 114, 35, 106), (113, 181, 106, 34), (13, 69, 182, 114), (69, 3, 75, 182), (182, 75, 18, 115), (114, 182, 115, 35), (35, 115, 183, 109), (115, 18, 76, 183), (183, 76, 19, 116), (109, 183, 116, 38), (17, 118, 184, 73), (118, 33, 107, 184), (184, 107, 36, 117), (73, 184, 117, 16), (39, 119, 185, 121), (119, 40, 122, 185), (185, 122, 43, 124), (121, 185, 124, 42), (40, 120, 186, 122), (120, 41, 123, 186), (186, 123, 44, 125), (122, 186, 125, 43), (41, 126, 187, 123), (126, 22, 79, 187), (187, 79, 23, 127), (123, 187, 127, 44), (44, 127, 188, 128), (127, 23, 80, 188), (188, 80, 1, 64), (128, 188, 64, 9), (43, 125, 189, 129), (125, 44, 128, 189), (189, 128, 9, 63), (129, 189, 63, 8), (42, 124, 190, 130), (124, 43, 129, 190), (190, 129, 8, 62), (130, 190, 62, 7), (20, 131, 191, 77), (131, 42, 130, 191), (191, 130, 7, 61), (77, 191, 61, 0), (21, 132, 192, 78), (132, 39, 121, 192), (192, 121, 42, 131), (78, 192, 131, 20), (45, 133, 193, 134), (133, 46, 135, 193), (193, 135, 48, 136), (134, 193, 136, 47), (47, 136, 194, 137), (136, 48, 138, 194), (194, 138, 50, 139), (137, 194, 139, 49), (2, 74, 195, 57), (74, 17, 140, 195), (195, 140, 45, 146), (57, 195, 146, 4), (17, 73, 196, 140), (73, 16, 141, 196), (196, 141, 46, 133), (140, 196, 133, 45), (49, 139, 197, 143), (139, 50, 142, 197), (197, 142, 21, 78), (143, 197, 78, 20), (6, 144, 198, 60), (144, 49, 143, 198), (198, 143, 20, 77), (60, 198, 77, 0), (5, 145, 199, 59), (145, 47, 137, 199), (199, 137, 49, 144), (59, 199, 144, 6), (4, 146, 200, 58), (146, 45, 134, 200), (200, 134, 47, 145), (58, 200, 145, 5), (51, 147, 201, 148), (147, 52, 149, 201), (201, 149, 54, 150), (148, 201, 150, 53), (53, 150, 202, 151), (150, 54, 152, 202), (202, 152, 56, 153), (151, 202, 153, 55), (19, 76, 203, 154), (76, 18, 155, 203), (203, 155, 52, 147), (154, 203, 147, 51), (18, 75, 204, 155), (75, 3, 68, 204), (204, 68, 12, 156), (155, 204, 156, 52), (52, 156, 205, 149), (156, 12, 67, 205), (205, 67, 11, 157), (149, 205, 157, 54), (54, 157, 206, 152), (157, 11, 66, 206), (206, 66, 10, 158), (152, 206, 158, 56), (56, 158, 207, 159), (158, 10, 65, 207), (207, 65, 1, 80), (159, 207, 80, 23), (55, 153, 208, 160), (153, 56, 159, 208), (208, 159, 23, 79), (160, 208, 79, 22)])
me_cube_003.polygons.foreach_set('use_smooth', [True] * 192)
_uv = me_cube_003.uv_layers.new(name='UVMap')
_uv.uv.foreach_set('vector', [0.4375, 0.0625, 0.4688, 0.0625, 0.4688, 0.09375, 0.4375, 0.09375, 0.4688, 0.0625, 0.5, 0.0625, 0.5, 0.09375, 0.4688, 0.09375, 0.4688, 0.09375, 0.5, 0.09375, 0.5, 0.125, 0.4688, 0.125, 0.4375, 0.09375, 0.4688, 0.09375, 0.4688, 0.125, 0.4375, 0.125, 0.5, 0.0625, 0.5313, 0.0625, 0.5313, 0.09375, 0.5, 0.09375, 0.5313, 0.0625, 0.5625, 0.0625, 0.5625, 0.09375, 0.5313, 0.09375, 0.5313, 0.09375, 0.5625, 0.09375, 0.5625, 0.125, 0.5313, 0.125, 0.5, 0.09375, 0.5313, 0.09375, 0.5313, 0.125, 0.5, 0.125, 0.4375, 0.125, 0.4688, 0.125, 0.4688, 0.1563, 0.4375, 0.1563, 0.4688, 0.125, 0.5, 0.125, 0.5, 0.1563, 0.4688, 0.1563, 0.4688, 0.1563, 0.5, 0.1563, 0.5, 0.1875, 0.4688, 0.1875, 0.4375, 0.1563, 0.4688, 0.1563, 0.4688, 0.1875, 0.4375, 0.1875, 0.5, 0.125, 0.5313, 0.125, 0.5313, 0.1563, 0.5, 0.1563, 0.5313, 0.125, 0.5625, 0.125, 0.5625, 0.1563, 0.5313, 0.1563, 0.5313, 0.1563, 0.5625, 0.1563, 0.5625, 0.1875, 0.5313, 0.1875, 0.5, 0.1563, 0.5313, 0.1563, 0.5313, 0.1875, 0.5, 0.1875, 0.375, 0.0, 0.4063, 0.0, 0.4063, 0.03125, 0.375, 0.03125, 0.4063, 0.0, 0.4375, 0.0, 0.4375, 0.03125, 0.4063, 0.03125, 0.4063, 0.03125, 0.4375, 0.03125, 0.4375, 0.0625, 0.4063, 0.0625, 0.375, 0.03125, 0.4063, 0.03125, 0.4063, 0.0625, 0.375, 0.0625, 0.4375, 0.0, 0.4688, 0.0, 0.4688, 0.03125, 0.4375, 0.03125, 0.4688, 0.0, 0.5, 0.0, 0.5, 0.03125, 0.4688, 0.03125, 0.4688, 0.03125, 0.5, 0.03125, 0.5, 0.0625, 0.4688, 0.0625, 0.4375, 0.03125, 0.4688, 0.03125, 0.4688, 0.0625, 0.4375, 0.0625, 0.5, 0.0, 0.5313, 0.0, 0.5313, 0.03125, 0.5, 0.03125, 0.5313, 0.0, 0.5625, 0.0, 0.5625, 0.03125, 0.5313, 0.03125, 0.5313, 0.03125, 0.5625, 0.03125, 0.5625, 0.0625, 0.5313, 0.0625, 0.5, 0.03125, 0.5313, 0.03125, 0.5313, 0.0625, 0.5, 0.0625, 0.5625, 0.0, 0.5938, 0.0, 0.5938, 0.03125, 0.5625, 0.03125, 0.5938, 0.0, 0.625, 0.0, 0.625, 0.03125, 0.5938, 0.03125, 0.5938, 0.03125, 0.625, 0.03125, 0.625, 0.0625, 0.5938, 0.0625, 0.5625, 0.03125, 0.5938, 0.03125, 0.5938, 0.0625, 0.5625, 0.0625, 0.5625, 0.0625, 0.5938, 0.0625, 0.5938, 0.09375, 0.5625, 0.09375, 0.5938, 0.0625, 0.625, 0.0625, 0.625, 0.09375, 0.5938, 0.09375, 0.5938, 0.09375, 0.625, 0.09375, 0.625, 0.125, 0.5938, 0.125, 0.5625, 0.09375, 0.5938, 0.09375, 0.5938, 0.125, 0.5625, 0.125, 0.5625, 0.125, 0.5938, 0.125, 0.5938, 0.1563, 0.5625, 0.1563, 0.5938, 0.125, 0.625, 0.125, 0.625, 0.1563, 0.5938, 0.1563, 0.5938, 0.1563, 0.625, 0.1563, 0.625, 0.1875, 0.5938, 0.1875, 0.5625, 0.1563, 0.5938, 0.1563, 0.5938, 0.1875, 0.5625, 0.1875, 0.5625, 0.1875, 0.5938, 0.1875, 0.5938, 0.2188, 0.5625, 0.2188, 0.5938, 0.1875, 0.625, 0.1875, 0.625, 0.2188, 0.5938, 0.2188, 0.5938, 0.2188, 0.625, 0.2188, 0.625, 0.25, 0.5938, 0.25, 0.5625, 0.2188, 0.5938, 0.2188, 0.5938, 0.25, 0.5625, 0.25, 0.5, 0.1875, 0.5313, 0.1875, 0.5313, 0.2188, 0.5, 0.2188, 0.5313, 0.1875, 0.5625, 0.1875, 0.5625, 0.2188, 0.5313, 0.2188, 0.5313, 0.2188, 0.5625, 0.2188, 0.5625, 0.25, 0.5313, 0.25, 0.5, 0.2188, 0.5313, 0.2188, 0.5313, 0.25, 0.5, 0.25, 0.4375, 0.1875, 0.4688, 0.1875, 0.4688, 0.2188, 0.4375, 0.2188, 0.4688, 0.1875, 0.5, 0.1875, 0.5, 0.2188, 0.4688, 0.2188, 0.4688, 0.2188, 0.5, 0.2188, 0.5, 0.25, 0.4688, 0.25, 0.4375, 0.2188, 0.4688, 0.2188, 0.4688, 0.25, 0.4375, 0.25, 0.375, 0.1875, 0.4063, 0.1875, 0.4063, 0.2188, 0.375, 0.2188, 0.4063, 0.1875, 0.4375, 0.1875, 0.4375, 0.2188, 0.4063, 0.2188, 0.4063, 0.2188, 0.4375, 0.2188, 0.4375, 0.25, 0.4063, 0.25, 0.375, 0.2188, 0.4063, 0.2188, 0.4063, 0.25, 0.375, 0.25, 0.375, 0.125, 0.4063, 0.125, 0.4063, 0.1563, 0.375, 0.1563, 0.4063, 0.125, 0.4375, 0.125, 0.4375, 0.1563, 0.4063, 0.1563, 0.4063, 0.1563, 0.4375, 0.1563, 0.4375, 0.1875, 0.4063, 0.1875, 0.375, 0.1563, 0.4063, 0.1563, 0.4063, 0.1875, 0.375, 0.1875, 0.375, 0.0625, 0.4063, 0.0625, 0.4063, 0.09375, 0.375, 0.09375, 0.4063, 0.0625, 0.4375, 0.0625, 0.4375, 0.09375, 0.4063, 0.09375, 0.4063, 0.09375, 0.4375, 0.09375, 0.4375, 0.125, 0.4063, 0.125, 0.375, 0.09375, 0.4063, 0.09375, 0.4063, 0.125, 0.375, 0.125, 0.4375, 0.3125, 0.4688, 0.3125, 0.4688, 0.3438, 0.4375, 0.3438, 0.4688, 0.3125, 0.5, 0.3125, 0.5, 0.3438, 0.4688, 0.3438, 0.4688, 0.3438, 0.5, 0.3438, 0.5, 0.375, 0.4688, 0.375, 0.4375, 0.3438, 0.4688, 0.3438, 0.4688, 0.375, 0.4375, 0.375, 0.5, 0.3125, 0.5313, 0.3125, 0.5313, 0.3438, 0.5, 0.3438, 0.5313, 0.3125, 0.5625, 0.3125, 0.5625, 0.3438, 0.5313, 0.3438, 0.5313, 0.3438, 0.5625, 0.3438, 0.5625, 0.375, 0.5313, 0.375, 0.5, 0.3438, 0.5313, 0.3438, 0.5313, 0.375, 0.5, 0.375, 0.375, 0.25, 0.4063, 0.25, 0.4063, 0.2813, 0.375, 0.2813, 0.4063, 0.25, 0.4375, 0.25, 0.4375, 0.2813, 0.4063, 0.2813, 0.4063, 0.2813, 0.4375, 0.2813, 0.4375, 0.3125, 0.4063, 0.3125, 0.375, 0.2813, 0.4063, 0.2813, 0.4063, 0.3125, 0.375, 0.3125, 0.4375, 0.25, 0.4688, 0.25, 0.4688, 0.2813, 0.4375, 0.2813, 0.4688, 0.25, 0.5, 0.25, 0.5, 0.2813, 0.4688, 0.2813, 0.4688, 0.2813, 0.5, 0.2813, 0.5, 0.3125, 0.4688, 0.3125, 0.4375, 0.2813, 0.4688, 0.2813, 0.4688, 0.3125, 0.4375, 0.3125, 0.5, 0.25, 0.5313, 0.25, 0.5313, 0.2813, 0.5, 0.2813, 0.5313, 0.25, 0.5625, 0.25, 0.5625, 0.2813, 0.5313, 0.2813, 0.5313, 0.2813, 0.5625, 0.2813, 0.5625, 0.3125, 0.5313, 0.3125, 0.5, 0.2813, 0.5313, 0.2813, 0.5313, 0.3125, 0.5, 0.3125, 0.5625, 0.25, 0.5938, 0.25, 0.5938, 0.2813, 0.5625, 0.2813, 0.5938, 0.25, 0.625, 0.25, 0.625, 0.2813, 0.5938, 0.2813, 0.5938, 0.2813, 0.625, 0.2813, 0.625, 0.3125, 0.5938, 0.3125, 0.5625, 0.2813, 0.5938, 0.2813, 0.5938, 0.3125, 0.5625, 0.3125, 0.5625, 0.3125, 0.5938, 0.3125, 0.5938, 0.3438, 0.5625, 0.3438, 0.5938, 0.3125, 0.625, 0.3125, 0.625, 0.3438, 0.5938, 0.3438, 0.5938, 0.3438, 0.625, 0.3438, 0.625, 0.375, 0.5938, 0.375, 0.5625, 0.3438, 0.5938, 0.3438, 0.5938, 0.375, 0.5625, 0.375, 0.375, 0.3125, 0.4063, 0.3125, 0.4063, 0.3438, 0.375, 0.3438, 0.4063, 0.3125, 0.4375, 0.3125, 0.4375, 0.3438, 0.4063, 0.3438, 0.4063, 0.3438, 0.4375, 0.3438, 0.4375, 0.375, 0.4063, 0.375, 0.375, 0.3438, 0.4063, 0.3438, 0.4063, 0.375, 0.375, 0.375, 0.4375, 0.875, 0.4688, 0.875, 0.4688, 0.9063, 0.4375, 0.9063, 0.4688, 0.875, 0.5, 0.875, 0.5, 0.9063, 0.4688, 0.9063, 0.4688, 0.9063, 0.5, 0.9063, 0.5, 0.9375, 0.4688, 0.9375, 0.4375, 0.9063, 0.4688, 0.9063, 0.4688, 0.9375, 0.4375, 0.9375, 0.5, 0.875, 0.5313, 0.875, 0.5313, 0.9063, 0.5, 0.9063, 0.5313, 0.875, 0.5625, 0.875, 0.5625, 0.9063, 0.5313, 0.9063, 0.5313, 0.9063, 0.5625, 0.9063, 0.5625, 0.9375, 0.5313, 0.9375, 0.5, 0.9063, 0.5313, 0.9063, 0.5313, 0.9375, 0.5, 0.9375, 0.5625, 0.875, 0.5938, 0.875, 0.5938, 0.9063, 0.5625, 0.9063, 0.5938, 0.875, 0.625, 0.875, 0.625, 0.9063, 0.5938, 0.9063, 0.5938, 0.9063, 0.625, 0.9063, 0.625, 0.9375, 0.5938, 0.9375, 0.5625, 0.9063, 0.5938, 0.9063, 0.5938, 0.9375, 0.5625, 0.9375, 0.5625, 0.9375, 0.5938, 0.9375, 0.5938, 0.9688, 0.5625, 0.9688, 0.5938, 0.9375, 0.625, 0.9375, 0.625, 0.9688, 0.5938, 0.9688, 0.5938, 0.9688, 0.625, 0.9688, 0.625, 1.0, 0.5938, 1.0, 0.5625, 0.9688, 0.5938, 0.9688, 0.5938, 1.0, 0.5625, 1.0, 0.5, 0.9375, 0.5313, 0.9375, 0.5313, 0.9688, 0.5, 0.9688, 0.5313, 0.9375, 0.5625, 0.9375, 0.5625, 0.9688, 0.5313, 0.9688, 0.5313, 0.9688, 0.5625, 0.9688, 0.5625, 1.0, 0.5313, 1.0, 0.5, 0.9688, 0.5313, 0.9688, 0.5313, 1.0, 0.5, 1.0, 0.4375, 0.9375, 0.4688, 0.9375, 0.4688, 0.9688, 0.4375, 0.9688, 0.4688, 0.9375, 0.5, 0.9375, 0.5, 0.9688, 0.4688, 0.9688, 0.4688, 0.9688, 0.5, 0.9688, 0.5, 1.0, 0.4688, 1.0, 0.4375, 0.9688, 0.4688, 0.9688, 0.4688, 1.0, 0.4375, 1.0, 0.375, 0.9375, 0.4063, 0.9375, 0.4063, 0.9688, 0.375, 0.9688, 0.4063, 0.9375, 0.4375, 0.9375, 0.4375, 0.9688, 0.4063, 0.9688, 0.4063, 0.9688, 0.4375, 0.9688, 0.4375, 1.0, 0.4063, 1.0, 0.375, 0.9688, 0.4063, 0.9688, 0.4063, 1.0, 0.375, 1.0, 0.375, 0.875, 0.4063, 0.875, 0.4063, 0.9063, 0.375, 0.9063, 0.4063, 0.875, 0.4375, 0.875, 0.4375, 0.9063, 0.4063, 0.9063, 0.4063, 0.9063, 0.4375, 0.9063, 0.4375, 0.9375, 0.4063, 0.9375, 0.375, 0.9063, 0.4063, 0.9063, 0.4063, 0.9375, 0.375, 0.9375, 0.1875, 0.5625, 0.2188, 0.5625, 0.2188, 0.5937, 0.1875, 0.5938, 0.2188, 0.5625, 0.25, 0.5625, 0.25, 0.5938, 0.2188, 0.5937, 0.2188, 0.5937, 0.25, 0.5938, 0.25, 0.625, 0.2188, 0.625, 0.1875, 0.5938, 0.2188, 0.5937, 0.2188, 0.625, 0.1875, 0.625, 0.1875, 0.625, 0.2188, 0.625, 0.2188, 0.6562, 0.1875, 0.6562, 0.2188, 0.625, 0.25, 0.625, 0.25, 0.6563, 0.2188, 0.6562, 0.2188, 0.6562, 0.25, 0.6563, 0.25, 0.6875, 0.2188, 0.6875, 0.1875, 0.6562, 0.2188, 0.6562, 0.2188, 0.6875, 0.1875, 0.6875, 0.125, 0.5, 0.1563, 0.5, 0.1563, 0.5313, 0.125, 0.5313, 0.1563, 0.5, 0.1875, 0.5, 0.1875, 0.5313, 0.1563, 0.5313, 0.1563, 0.5313, 0.1875, 0.5313, 0.1875, 0.5625, 0.1563, 0.5625, 0.125, 0.5313, 0.1563, 0.5313, 0.1563, 0.5625, 0.125, 0.5625, 0.1875, 0.5, 0.2188, 0.5, 0.2188, 0.5313, 0.1875, 0.5313, 0.2188, 0.5, 0.25, 0.5, 0.25, 0.5313, 0.2188, 0.5313, 0.2188, 0.5313, 0.25, 0.5313, 0.25, 0.5625, 0.2188, 0.5625, 0.1875, 0.5313, 0.2188, 0.5313, 0.2188, 0.5625, 0.1875, 0.5625, 0.1875, 0.6875, 0.2188, 0.6875, 0.2188, 0.7188, 0.1875, 0.7188, 0.2188, 0.6875, 0.25, 0.6875, 0.25, 0.7188, 0.2188, 0.7188, 0.2188, 0.7188, 0.25, 0.7188, 0.25, 0.75, 0.2188, 0.75, 0.1875, 0.7188, 0.2188, 0.7188, 0.2188, 0.75, 0.1875, 0.75, 0.125, 0.6875, 0.1563, 0.6875, 0.1563, 0.7188, 0.125, 0.7188, 0.1563, 0.6875, 0.1875, 0.6875, 0.1875, 0.7188, 0.1563, 0.7188, 0.1563, 0.7188, 0.1875, 0.7188, 0.1875, 0.75, 0.1563, 0.75, 0.125, 0.7188, 0.1563, 0.7188, 0.1563, 0.75, 0.125, 0.75, 0.125, 0.625, 0.1563, 0.625, 0.1563, 0.6563, 0.125, 0.6563, 0.1563, 0.625, 0.1875, 0.625, 0.1875, 0.6562, 0.1563, 0.6563, 0.1563, 0.6563, 0.1875, 0.6562, 0.1875, 0.6875, 0.1563, 0.6875, 0.125, 0.6563, 0.1563, 0.6563, 0.1563, 0.6875, 0.125, 0.6875, 0.125, 0.5625, 0.1563, 0.5625, 0.1563, 0.5938, 0.125, 0.5938, 0.1563, 0.5625, 0.1875, 0.5625, 0.1875, 0.5938, 0.1563, 0.5938, 0.1563, 0.5938, 0.1875, 0.5938, 0.1875, 0.625, 0.1563, 0.625, 0.125, 0.5938, 0.1563, 0.5938, 0.1563, 0.625, 0.125, 0.625, 0.75, 0.5625, 0.7813, 0.5625, 0.7813, 0.5938, 0.75, 0.5938, 0.7813, 0.5625, 0.8125, 0.5625, 0.8125, 0.5938, 0.7813, 0.5938, 0.7813, 0.5938, 0.8125, 0.5938, 0.8125, 0.625, 0.7813, 0.625, 0.75, 0.5938, 0.7813, 0.5938, 0.7813, 0.625, 0.75, 0.625, 0.75, 0.625, 0.7813, 0.625, 0.7813, 0.6562, 0.75, 0.6563, 0.7813, 0.625, 0.8125, 0.625, 0.8125, 0.6562, 0.7813, 0.6562, 0.7813, 0.6562, 0.8125, 0.6562, 0.8125, 0.6875, 0.7813, 0.6875, 0.75, 0.6563, 0.7813, 0.6562, 0.7813, 0.6875, 0.75, 0.6875, 0.75, 0.5, 0.7813, 0.5, 0.7813, 0.5313, 0.75, 0.5313, 0.7813, 0.5, 0.8125, 0.5, 0.8125, 0.5313, 0.7813, 0.5313, 0.7813, 0.5313, 0.8125, 0.5313, 0.8125, 0.5625, 0.7813, 0.5625, 0.75, 0.5313, 0.7813, 0.5313, 0.7813, 0.5625, 0.75, 0.5625, 0.8125, 0.5, 0.8438, 0.5, 0.8438, 0.5313, 0.8125, 0.5313, 0.8438, 0.5, 0.875, 0.5, 0.875, 0.5313, 0.8438, 0.5313, 0.8438, 0.5313, 0.875, 0.5313, 0.875, 0.5625, 0.8438, 0.5625, 0.8125, 0.5313, 0.8438, 0.5313, 0.8438, 0.5625, 0.8125, 0.5625, 0.8125, 0.5625, 0.8438, 0.5625, 0.8438, 0.5938, 0.8125, 0.5938, 0.8438, 0.5625, 0.875, 0.5625, 0.875, 0.5938, 0.8438, 0.5938, 0.8438, 0.5938, 0.875, 0.5938, 0.875, 0.625, 0.8438, 0.625, 0.8125, 0.5938, 0.8438, 0.5938, 0.8438, 0.625, 0.8125, 0.625, 0.8125, 0.625, 0.8438, 0.625, 0.8438, 0.6563, 0.8125, 0.6562, 0.8438, 0.625, 0.875, 0.625, 0.875, 0.6563, 0.8438, 0.6563, 0.8438, 0.6563, 0.875, 0.6563, 0.875, 0.6875, 0.8438, 0.6875, 0.8125, 0.6562, 0.8438, 0.6563, 0.8438, 0.6875, 0.8125, 0.6875, 0.8125, 0.6875, 0.8438, 0.6875, 0.8438, 0.7188, 0.8125, 0.7188, 0.8438, 0.6875, 0.875, 0.6875, 0.875, 0.7188, 0.8438, 0.7188, 0.8438, 0.7188, 0.875, 0.7188, 0.875, 0.75, 0.8438, 0.75, 0.8125, 0.7188, 0.8438, 0.7188, 0.8438, 0.75, 0.8125, 0.75, 0.75, 0.6875, 0.7813, 0.6875, 0.7813, 0.7188, 0.75, 0.7188, 0.7813, 0.6875, 0.8125, 0.6875, 0.8125, 0.7188, 0.7813, 0.7188, 0.7813, 0.7188, 0.8125, 0.7188, 0.8125, 0.75, 0.7813, 0.75, 0.75, 0.7188, 0.7813, 0.7188, 0.7813, 0.75, 0.75, 0.75])
me_cube_003.update()

# ---- objects
ob_empty = bpy.data.objects.new('Empty', None)
ob_cube = bpy.data.objects.new('Cube', me_cube_002)
ob_cube_001 = bpy.data.objects.new('Cube.001', me_cube_003)

# ---- transforms, parenting, visibility, modifiers, constraints
ob_empty.location = (4.261, 0.0, -0.2714)
ob_empty.rotation_euler = (1.571, 0.0, 0.0)
ob_empty.scale = (2.178, 2.178, 2.178)
ob_empty.empty_display_type = 'IMAGE'
ob_empty.empty_display_size = 5.0
ob_empty.use_empty_image_alpha = True
ob_empty.color = (1.0, 1.0, 1.0, 0.4925)
ob_cube.location = (0.0, 0.0, 0.7363)
_m = ob_cube.modifiers.new('Mirror', 'MIRROR')
_m.use_clip = True
_m = ob_cube.modifiers.new('Subdivision', 'SUBSURF')
ob_cube_001.location = (0.0, 0.0, 1.748)
ob_cube_001.scale = (0.6351, 0.6351, 0.6351)
_m = ob_cube_001.modifiers.new('Mirror', 'MIRROR')
_m.use_clip = True
_m = ob_cube_001.modifiers.new('Subdivision', 'SUBSURF')

# ---- collection membership
col_collection.objects.link(ob_empty)
col_collection.objects.link(ob_cube)
col_collection.objects.link(ob_cube_001)

# ---- scene / render settings (as saved in the file)
scene.frame_start = 1; scene.frame_end = 12; scene.frame_set(0)
scene.render.engine = 'BLENDER_EEVEE_NEXT'
scene.render.bake_bias = 0.0
scene.render.bake_samples = 0
scene.cycles.sampling_pattern = 'TABULATED_SOBOL'
scene.eevee.use_volume_custom_range = False
bpy.context.view_layer.update()

# ---- added for rendering (the .blend has no active camera and no usable light): camera, sun
cam_auto = bpy.data.cameras.new('AutoCamera')
cam_auto.lens = 50.0
cam_auto.sensor_width = 36.0
cam_auto.clip_end = 1000.0
ob_auto_camera = bpy.data.objects.new('AutoCamera', cam_auto)
scene.collection.objects.link(ob_auto_camera)
ob_auto_camera.location = (2.55625, -3.08306, 3.20615)
ob_auto_camera.rotation_euler = (1.09748, -7.21219e-08, 0.694738)
scene.camera = ob_auto_camera
light_auto_sun = bpy.data.lights.new('AutoSun', 'SUN')
light_auto_sun.energy = 3.0
light_auto_sun.angle = 0.0523599
ob_auto_sun = bpy.data.objects.new('AutoSun', light_auto_sun)
scene.collection.objects.link(ob_auto_sun)
ob_auto_sun.rotation_euler = (0.872665, 0.174533, 0.523599)
bpy.context.view_layer.update()
